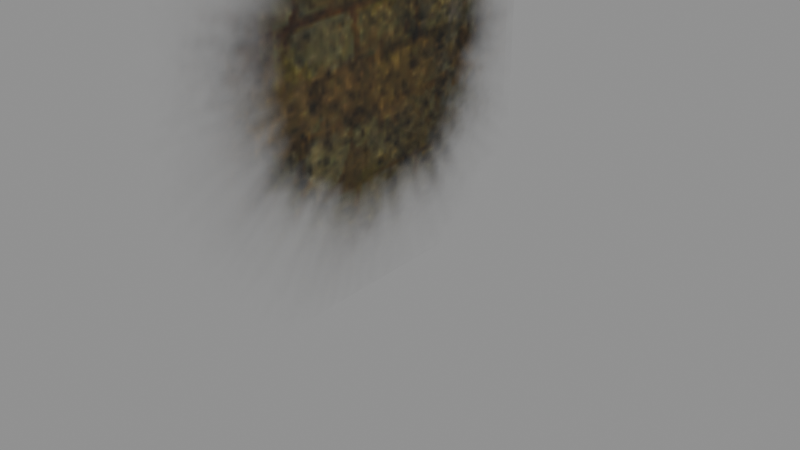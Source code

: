 # Source: burned_ground_smooth.blend  (saved by Blender 5.2.45; exported with 4.5.12 LTS)
import bpy
from mathutils import Matrix  # noqa: F401  (used for matrix-valued properties, if any)

bpy.ops.wm.read_factory_settings(use_empty=True)
scene = bpy.context.scene
scene.name = 'Scene'

# ---- images (referenced by path relative to the original .blend; pixels are not part of the script)
import os
ASSET_DIR = os.environ.get("B2B_ASSET_DIR", "")  # directory of the original .blend (textures are referenced by path, not embedded)
HERE = os.path.dirname(os.path.abspath(__file__))  # packed textures are extracted next to this script under _unpacked/

def load_image(name, relpath, width, height, colorspace="sRGB"):
    """Load a texture the original file referenced (path relative to the .blend, or extracted next to this script)."""
    p = next((c for c in (os.path.join(HERE, relpath), os.path.join(ASSET_DIR, relpath)) if relpath and os.path.exists(c)), "")
    if p:
        img = bpy.data.images.load(p, check_existing=True)
        img.name = name
    else:  # same state as the original file: an image datablock whose file is absent (Cycles renders it pink)
        img = bpy.data.images.new(name, width, height)
        img.source = "FILE"
        img.filepath = "//" + (relpath or name)
    img.colorspace_settings.name = colorspace
    return img
img_burned_ground_tga = load_image('burned_ground.tga', '_unpacked/burned_ground.ddcd295b.tga', 256, 256, 'sRGB')

# ---- materials (node trees are filled in below, after node groups)
mat_material__1_001 = bpy.data.materials.new('Material__1.001')

# ---- material node trees
mat_material__1_001.use_nodes = True; mat_material__1_001.node_tree.nodes.clear()
_N = mat_material__1_001.node_tree.nodes; _L = mat_material__1_001.node_tree.links
n0 = _N.new('ShaderNodeBsdfPrincipled'); n0.name = 'Principled BSDF'; n0.location = (-200, 100)
n0.inputs[2].default_value = 0.8
n0.inputs[10].default_value = 0.005
n1 = _N.new('ShaderNodeOutputMaterial'); n1.name = 'Material Output'; n1.location = (200, 100)
n2 = _N.new('ShaderNodeTexImage'); n2.name = 'Image Texture'; n2.location = (0, 0)
n2.image = img_burned_ground_tga
n3 = _N.new('ShaderNodeVertexColor'); n3.name = 'Color Attribute'; n3.location = (0, 0)
n3.layer_name = 'BDAE_Color'
n4 = _N.new('ShaderNodeMixRGB'); n4.name = 'Mix (Legacy)'; n4.location = (0, 0)
n4.blend_type = 'MULTIPLY'
n4.inputs[0].default_value = 1.0
n5 = _N.new('ShaderNodeMath'); n5.name = 'Math'; n5.location = (0, 0)
n5.operation = 'MULTIPLY'
_L.new(n0.outputs[0], n1.inputs[0])
_L.new(n2.outputs[0], n4.inputs[1])
_L.new(n3.outputs[0], n4.inputs[2])
_L.new(n4.outputs[0], n0.inputs[0])
_L.new(n2.outputs[1], n5.inputs[0])
_L.new(n3.outputs[1], n5.inputs[1])
_L.new(n5.outputs[0], n0.inputs[4])
n1.is_active_output = True

# ---- meshes
me_plane01_smooth_mesh = bpy.data.meshes.new('Plane01_Smooth_Mesh')
me_plane01_smooth_mesh.from_pydata([(-2.0, -2.0, 1.51e-07), (2.0, -2.0, 1.51e-07), (2.0, 2.0, -1.51e-07), (-2.0, 2.0, -1.51e-07), (-1.0, -1.0, 7.55e-08), (0.0, 0.0, 0.0), (1.0, 1.0, -7.55e-08), (-1.0, -2.0, 1.51e-07), (0.0, -2.0, 1.51e-07), (1.0, -2.0, 1.51e-07), (2.0, -1.0, 7.55e-08), (2.0, 0.0, 0.0), (2.0, 1.0, -7.55e-08), (1.0, 2.0, -1.51e-07), (0.0, 2.0, -1.51e-07), (-1.0, 2.0, -1.51e-07), (-2.0, -1.0, 7.55e-08), (-2.0, 0.0, 0.0), (-2.0, 1.0, -7.55e-08), (0.6667, -0.6667, 5.033e-08), (-0.3141, -1.157, 8.735e-08), (0.3544, -1.291, 9.749e-08), (1.157, -1.157, 8.735e-08), (1.291, -0.3544, 2.675e-08), (1.157, 0.3141, -2.371e-08), (0.3544, -0.3544, 2.675e-08), (-0.6667, 0.6667, -5.033e-08), (0.3141, 1.157, -8.735e-08), (-0.3544, 1.291, -9.749e-08), (-1.157, 1.157, -8.735e-08), (-1.291, 0.3544, -2.675e-08), (-1.157, -0.3141, 2.371e-08), (-0.3544, 0.3544, -2.675e-08)], [], [(20, 21, 19, 25), (22, 23, 19, 21), (24, 25, 19, 23), (0, 7, 20, 4), (7, 8, 21, 20), (4, 20, 25, 5), (1, 10, 22, 9), (10, 11, 23, 22), (9, 22, 21, 8), (2, 6, 24, 12), (6, 5, 25, 24), (12, 24, 23, 11), (27, 28, 26, 32), (29, 30, 26, 28), (31, 32, 26, 30), (2, 13, 27, 6), (13, 14, 28, 27), (6, 27, 32, 5), (3, 18, 29, 15), (18, 17, 30, 29), (15, 29, 28, 14), (0, 4, 31, 16), (4, 5, 32, 31), (16, 31, 30, 17)])
me_plane01_smooth_mesh.polygons.foreach_set('use_smooth', [True] * 24)
_uv = me_plane01_smooth_mesh.uv_layers.new(name='UVMap')
_uv.uv.foreach_set('vector', [0.2071, 0.3391, 0.2887, 0.3229, 0.3268, 0.3982, 0.2887, 0.4359, 0.3866, 0.3391, 0.403, 0.4359, 0.3268, 0.3982, 0.2887, 0.3229, 0.3866, 0.5164, 0.2887, 0.4359, 0.3268, 0.3982, 0.403, 0.4359, 0.00126, 0.2375, 0.1233, 0.2375, 0.2071, 0.3391, 0.1233, 0.358, 0.1233, 0.2375, 0.2454, 0.2375, 0.2887, 0.3229, 0.2071, 0.3391, 0.1233, 0.358, 0.2071, 0.3391, 0.2887, 0.4359, 0.2454, 0.4786, 0.4895, 0.2375, 0.4895, 0.358, 0.3866, 0.3391, 0.3675, 0.2375, 0.4895, 0.358, 0.4895, 0.4786, 0.403, 0.4359, 0.3866, 0.3391, 0.3675, 0.2375, 0.3866, 0.3391, 0.2887, 0.3229, 0.2454, 0.2375, 0.4895, 0.7196, 0.3675, 0.5991, 0.3866, 0.5164, 0.4895, 0.5991, 0.3675, 0.5991, 0.2454, 0.4786, 0.2887, 0.4359, 0.3866, 0.5164, 0.4895, 0.5991, 0.3866, 0.5164, 0.403, 0.4359, 0.4895, 0.4786, 0.2837, 0.618, 0.2021, 0.6342, 0.164, 0.5589, 0.2021, 0.5213, 0.1042, 0.618, 0.08777, 0.5213, 0.164, 0.5589, 0.2021, 0.6342, 0.1042, 0.4407, 0.2021, 0.5213, 0.164, 0.5589, 0.08777, 0.5213, 0.4895, 0.7196, 0.3675, 0.7196, 0.2837, 0.618, 0.3675, 0.5991, 0.3675, 0.7196, 0.2454, 0.7196, 0.2021, 0.6342, 0.2837, 0.618, 0.3675, 0.5991, 0.2837, 0.618, 0.2021, 0.5213, 0.2454, 0.4786, 0.00126, 0.7196, 0.00126, 0.5991, 0.1042, 0.618, 0.1233, 0.7196, 0.00126, 0.5991, 0.00126, 0.4786, 0.08777, 0.5213, 0.1042, 0.618, 0.1233, 0.7196, 0.1042, 0.618, 0.2021, 0.6342, 0.2454, 0.7196, 0.00126, 0.2375, 0.1233, 0.358, 0.1042, 0.4407, 0.00126, 0.358, 0.1233, 0.358, 0.2454, 0.4786, 0.2021, 0.5213, 0.1042, 0.4407, 0.00126, 0.358, 0.1042, 0.4407, 0.08777, 0.5213, 0.00126, 0.4786])
_ca = me_plane01_smooth_mesh.color_attributes.new('BDAE_Color', 'BYTE_COLOR', 'CORNER')
_ca.data.foreach_set('color', [1.0, 1.0, 1.0, 1.0, 1.0, 1.0, 1.0, 1.0, 1.0, 1.0, 1.0, 1.0, 1.0, 1.0, 1.0, 1.0, 1.0, 1.0, 1.0, 1.0, 1.0, 1.0, 1.0, 1.0, 1.0, 1.0, 1.0, 1.0, 1.0, 1.0, 1.0, 1.0, 1.0, 1.0, 1.0, 1.0, 1.0, 1.0, 1.0, 1.0, 1.0, 1.0, 1.0, 1.0, 1.0, 1.0, 1.0, 1.0, 1.0, 1.0, 1.0, 1.0, 1.0, 1.0, 1.0, 1.0, 1.0, 1.0, 1.0, 1.0, 1.0, 1.0, 1.0, 1.0, 1.0, 1.0, 1.0, 1.0, 1.0, 1.0, 1.0, 1.0, 1.0, 1.0, 1.0, 1.0, 1.0, 1.0, 1.0, 1.0, 1.0, 1.0, 1.0, 1.0, 1.0, 1.0, 1.0, 1.0, 1.0, 1.0, 1.0, 1.0, 1.0, 1.0, 1.0, 1.0, 1.0, 1.0, 1.0, 1.0, 1.0, 1.0, 1.0, 1.0, 1.0, 1.0, 1.0, 1.0, 1.0, 1.0, 1.0, 1.0, 1.0, 1.0, 1.0, 1.0, 1.0, 1.0, 1.0, 1.0, 1.0, 1.0, 1.0, 1.0, 1.0, 1.0, 1.0, 1.0, 1.0, 1.0, 1.0, 1.0, 1.0, 1.0, 1.0, 1.0, 1.0, 1.0, 1.0, 1.0, 1.0, 1.0, 1.0, 1.0, 1.0, 1.0, 1.0, 1.0, 1.0, 1.0, 1.0, 1.0, 1.0, 1.0, 1.0, 1.0, 1.0, 1.0, 1.0, 1.0, 1.0, 1.0, 1.0, 1.0, 1.0, 1.0, 1.0, 1.0, 1.0, 1.0, 1.0, 1.0, 1.0, 1.0, 1.0, 1.0, 1.0, 1.0, 1.0, 1.0, 1.0, 1.0, 1.0, 1.0, 1.0, 1.0, 1.0, 1.0, 1.0, 1.0, 1.0, 1.0, 1.0, 1.0, 1.0, 1.0, 1.0, 1.0, 1.0, 1.0, 1.0, 1.0, 1.0, 1.0, 1.0, 1.0, 1.0, 1.0, 1.0, 1.0, 1.0, 1.0, 1.0, 1.0, 1.0, 1.0, 1.0, 1.0, 1.0, 1.0, 1.0, 1.0, 1.0, 1.0, 1.0, 1.0, 1.0, 1.0, 1.0, 1.0, 1.0, 1.0, 1.0, 1.0, 1.0, 1.0, 1.0, 1.0, 1.0, 1.0, 1.0, 1.0, 1.0, 1.0, 1.0, 1.0, 1.0, 1.0, 1.0, 1.0, 1.0, 1.0, 1.0, 1.0, 1.0, 1.0, 1.0, 1.0, 1.0, 1.0, 1.0, 1.0, 1.0, 1.0, 1.0, 1.0, 1.0, 1.0, 1.0, 1.0, 1.0, 1.0, 1.0, 1.0, 1.0, 1.0, 1.0, 1.0, 1.0, 1.0, 1.0, 1.0, 1.0, 1.0, 1.0, 1.0, 1.0, 1.0, 1.0, 1.0, 1.0, 1.0, 1.0, 1.0, 1.0, 1.0, 1.0, 1.0, 1.0, 1.0, 1.0, 1.0, 1.0, 1.0, 1.0, 1.0, 1.0, 1.0, 1.0, 1.0, 1.0, 1.0, 1.0, 1.0, 1.0, 1.0, 1.0, 1.0, 1.0, 1.0, 1.0, 1.0, 1.0, 1.0, 1.0, 1.0, 1.0, 1.0, 1.0, 1.0, 1.0, 1.0, 1.0, 1.0, 1.0, 1.0, 1.0, 1.0, 1.0, 1.0, 1.0, 1.0, 1.0, 1.0, 1.0, 1.0, 1.0, 1.0, 1.0, 1.0, 1.0, 1.0, 1.0, 1.0, 1.0, 1.0, 1.0, 1.0, 1.0, 1.0, 1.0, 1.0, 1.0, 1.0, 1.0, 1.0, 1.0, 1.0, 1.0, 1.0, 1.0, 1.0, 1.0, 1.0, 1.0, 1.0, 1.0, 1.0, 1.0, 1.0, 1.0, 1.0, 1.0, 1.0])
me_plane01_smooth_mesh.materials.append(mat_material__1_001)
me_plane01_smooth_mesh.update()
me_plane01_smooth_mesh.normals_split_custom_set([tuple(v) for v in zip(*[iter([6.349e-15, 7.55e-08, 1.0, -6.907e-15, 7.55e-08, 1.0, -3.237e-15, 7.55e-08, 1.0, 4.084e-15, 7.55e-08, 1.0, -5.116e-15, 7.55e-08, 1.0, 1.655e-15, 7.55e-08, 1.0, -3.237e-15, 7.55e-08, 1.0, -6.907e-15, 7.55e-08, 1.0, 9.051e-16, 7.55e-08, 1.0, 4.084e-15, 7.55e-08, 1.0, -3.237e-15, 7.55e-08, 1.0, 1.655e-15, 7.55e-08, 1.0, 5.268e-16, 7.55e-08, 1.0, 4.435e-15, 7.55e-08, 1.0, 6.349e-15, 7.55e-08, 1.0, 1.457e-15, 7.55e-08, 1.0, 4.435e-15, 7.55e-08, 1.0, 1.09e-15, 7.55e-08, 1.0, -6.907e-15, 7.55e-08, 1.0, 6.349e-15, 7.55e-08, 1.0, 1.457e-15, 7.55e-08, 1.0, 6.349e-15, 7.55e-08, 1.0, 4.084e-15, 7.55e-08, 1.0, 3.418e-15, 7.55e-08, 1.0, 8.429e-15, 7.55e-08, 1.0, 6.63e-15, 7.55e-08, 1.0, -5.116e-15, 7.55e-08, 1.0, -7.918e-15, 7.55e-08, 1.0, 6.63e-15, 7.55e-08, 1.0, -2.726e-16, 7.55e-08, 1.0, 1.655e-15, 7.55e-08, 1.0, -5.116e-15, 7.55e-08, 1.0, -7.918e-15, 7.55e-08, 1.0, -5.116e-15, 7.55e-08, 1.0, -6.907e-15, 7.55e-08, 1.0, 1.09e-15, 7.55e-08, 1.0, 5.268e-16, 7.55e-08, 1.0, 1.457e-15, 7.55e-08, 1.0, 9.051e-16, 7.55e-08, 1.0, -9.199e-16, 7.55e-08, 1.0, 1.457e-15, 7.55e-08, 1.0, 3.418e-15, 7.55e-08, 1.0, 4.084e-15, 7.55e-08, 1.0, 9.051e-16, 7.55e-08, 1.0, -9.199e-16, 7.55e-08, 1.0, 9.051e-16, 7.55e-08, 1.0, 1.655e-15, 7.55e-08, 1.0, -2.726e-16, 7.55e-08, 1.0, 6.349e-15, 7.55e-08, 1.0, -6.907e-15, 7.55e-08, 1.0, -3.237e-15, 7.55e-08, 1.0, 4.084e-15, 7.55e-08, 1.0, -5.116e-15, 7.55e-08, 1.0, 1.655e-15, 7.55e-08, 1.0, -3.237e-15, 7.55e-08, 1.0, -6.907e-15, 7.55e-08, 1.0, 9.051e-16, 7.55e-08, 1.0, 4.084e-15, 7.55e-08, 1.0, -3.237e-15, 7.55e-08, 1.0, 1.655e-15, 7.55e-08, 1.0, 5.268e-16, 7.55e-08, 1.0, 4.435e-15, 7.55e-08, 1.0, 6.349e-15, 7.55e-08, 1.0, 1.457e-15, 7.55e-08, 1.0, 4.435e-15, 7.55e-08, 1.0, 1.09e-15, 7.55e-08, 1.0, -6.907e-15, 7.55e-08, 1.0, 6.349e-15, 7.55e-08, 1.0, 1.457e-15, 7.55e-08, 1.0, 6.349e-15, 7.55e-08, 1.0, 4.084e-15, 7.55e-08, 1.0, 3.418e-15, 7.55e-08, 1.0, 8.429e-15, 7.55e-08, 1.0, 6.63e-15, 7.55e-08, 1.0, -5.116e-15, 7.55e-08, 1.0, -7.918e-15, 7.55e-08, 1.0, 6.63e-15, 7.55e-08, 1.0, -2.726e-16, 7.55e-08, 1.0, 1.655e-15, 7.55e-08, 1.0, -5.116e-15, 7.55e-08, 1.0, -7.918e-15, 7.55e-08, 1.0, -5.116e-15, 7.55e-08, 1.0, -6.907e-15, 7.55e-08, 1.0, 1.09e-15, 7.55e-08, 1.0, 5.268e-16, 7.55e-08, 1.0, 1.457e-15, 7.55e-08, 1.0, 9.051e-16, 7.55e-08, 1.0, -9.199e-16, 7.55e-08, 1.0, 1.457e-15, 7.55e-08, 1.0, 3.418e-15, 7.55e-08, 1.0, 4.084e-15, 7.55e-08, 1.0, 9.051e-16, 7.55e-08, 1.0, -9.199e-16, 7.55e-08, 1.0, 9.051e-16, 7.55e-08, 1.0, 1.655e-15, 7.55e-08, 1.0, -2.726e-16, 7.55e-08, 1.0])] * 3)])
me_plane02_smooth_mesh = bpy.data.meshes.new('Plane02_Smooth_Mesh')
me_plane02_smooth_mesh.from_pydata([(-2.0, -2.0, 1.51e-07), (2.0, -2.0, 1.51e-07), (2.0, 2.0, -1.51e-07), (-2.0, 2.0, -1.51e-07), (-1.0, -1.0, 7.55e-08), (0.0, 0.0, 0.0), (1.0, 1.0, -7.55e-08), (-1.0, -2.0, 1.51e-07), (0.0, -2.0, 1.51e-07), (1.0, -2.0, 1.51e-07), (2.0, -1.0, 7.55e-08), (2.0, 0.0, 0.0), (2.0, 1.0, -7.55e-08), (1.0, 2.0, -1.51e-07), (0.0, 2.0, -1.51e-07), (-1.0, 2.0, -1.51e-07), (-2.0, -1.0, 7.55e-08), (-2.0, 0.0, 0.0), (-2.0, 1.0, -7.55e-08), (0.6667, -0.6667, 5.033e-08), (-0.3141, -1.157, 8.735e-08), (0.3544, -1.291, 9.749e-08), (1.157, -1.157, 8.735e-08), (1.291, -0.3544, 2.675e-08), (1.157, 0.3141, -2.371e-08), (0.3544, -0.3544, 2.675e-08), (-0.6667, 0.6667, -5.033e-08), (0.3141, 1.157, -8.735e-08), (-0.3544, 1.291, -9.749e-08), (-1.157, 1.157, -8.735e-08), (-1.291, 0.3544, -2.675e-08), (-1.157, -0.3141, 2.371e-08), (-0.3544, 0.3544, -2.675e-08)], [], [(20, 21, 19, 25), (22, 23, 19, 21), (24, 25, 19, 23), (0, 7, 20, 4), (7, 8, 21, 20), (4, 20, 25, 5), (1, 10, 22, 9), (10, 11, 23, 22), (9, 22, 21, 8), (2, 6, 24, 12), (6, 5, 25, 24), (12, 24, 23, 11), (27, 28, 26, 32), (29, 30, 26, 28), (31, 32, 26, 30), (2, 13, 27, 6), (13, 14, 28, 27), (6, 27, 32, 5), (3, 18, 29, 15), (18, 17, 30, 29), (15, 29, 28, 14), (0, 4, 31, 16), (4, 5, 32, 31), (16, 31, 30, 17)])
me_plane02_smooth_mesh.polygons.foreach_set('use_smooth', [True] * 24)
_uv = me_plane02_smooth_mesh.uv_layers.new(name='UVMap')
_uv.uv.foreach_set('vector', [0.7009, 0.1035, 0.7817, 0.0875, 0.8194, 0.1617, 0.7817, 0.1988, 0.8787, 0.1035, 0.8949, 0.1988, 0.8194, 0.1617, 0.7817, 0.0875, 0.8787, 0.2782, 0.7817, 0.1988, 0.8194, 0.1617, 0.8949, 0.1988, 0.4971, 0.0033, 0.618, 0.0033, 0.7009, 0.1035, 0.618, 0.1221, 0.618, 0.0033, 0.7388, 0.0033, 0.7817, 0.0875, 0.7009, 0.1035, 0.618, 0.1221, 0.7009, 0.1035, 0.7817, 0.1988, 0.7388, 0.2409, 0.9806, 0.0033, 0.9806, 0.1221, 0.8787, 0.1035, 0.8597, 0.0033, 0.9806, 0.1221, 0.9806, 0.2409, 0.8949, 0.1988, 0.8787, 0.1035, 0.8597, 0.0033, 0.8787, 0.1035, 0.7817, 0.0875, 0.7388, 0.0033, 0.9806, 0.4786, 0.8597, 0.3597, 0.8787, 0.2782, 0.9806, 0.3597, 0.8597, 0.3597, 0.7388, 0.2409, 0.7817, 0.1988, 0.8787, 0.2782, 0.9806, 0.3597, 0.8787, 0.2782, 0.8949, 0.1988, 0.9806, 0.2409, 0.7768, 0.3784, 0.696, 0.3944, 0.6582, 0.3201, 0.696, 0.283, 0.599, 0.3784, 0.5827, 0.283, 0.6582, 0.3201, 0.696, 0.3944, 0.599, 0.2036, 0.696, 0.283, 0.6582, 0.3201, 0.5827, 0.283, 0.9806, 0.4786, 0.8597, 0.4786, 0.7768, 0.3784, 0.8597, 0.3597, 0.8597, 0.4786, 0.7388, 0.4786, 0.696, 0.3944, 0.7768, 0.3784, 0.8597, 0.3597, 0.7768, 0.3784, 0.696, 0.283, 0.7388, 0.2409, 0.4971, 0.4786, 0.4971, 0.3597, 0.599, 0.3784, 0.618, 0.4786, 0.4971, 0.3597, 0.4971, 0.2409, 0.5827, 0.283, 0.599, 0.3784, 0.618, 0.4786, 0.599, 0.3784, 0.696, 0.3944, 0.7388, 0.4786, 0.4971, 0.0033, 0.618, 0.1221, 0.599, 0.2036, 0.4971, 0.1221, 0.618, 0.1221, 0.7388, 0.2409, 0.696, 0.283, 0.599, 0.2036, 0.4971, 0.1221, 0.599, 0.2036, 0.5827, 0.283, 0.4971, 0.2409])
_ca = me_plane02_smooth_mesh.color_attributes.new('BDAE_Color', 'BYTE_COLOR', 'CORNER')
_ca.data.foreach_set('color', [1.0, 1.0, 1.0, 1.0, 1.0, 1.0, 1.0, 1.0, 1.0, 1.0, 1.0, 1.0, 1.0, 1.0, 1.0, 1.0, 1.0, 1.0, 1.0, 1.0, 1.0, 1.0, 1.0, 1.0, 1.0, 1.0, 1.0, 1.0, 1.0, 1.0, 1.0, 1.0, 1.0, 1.0, 1.0, 1.0, 1.0, 1.0, 1.0, 1.0, 1.0, 1.0, 1.0, 1.0, 1.0, 1.0, 1.0, 1.0, 1.0, 1.0, 1.0, 1.0, 1.0, 1.0, 1.0, 1.0, 1.0, 1.0, 1.0, 1.0, 1.0, 1.0, 1.0, 1.0, 1.0, 1.0, 1.0, 1.0, 1.0, 1.0, 1.0, 1.0, 1.0, 1.0, 1.0, 1.0, 1.0, 1.0, 1.0, 1.0, 1.0, 1.0, 1.0, 1.0, 1.0, 1.0, 1.0, 1.0, 1.0, 1.0, 1.0, 1.0, 1.0, 1.0, 1.0, 1.0, 1.0, 1.0, 1.0, 1.0, 1.0, 1.0, 1.0, 1.0, 1.0, 1.0, 1.0, 1.0, 1.0, 1.0, 1.0, 1.0, 1.0, 1.0, 1.0, 1.0, 1.0, 1.0, 1.0, 1.0, 1.0, 1.0, 1.0, 1.0, 1.0, 1.0, 1.0, 1.0, 1.0, 1.0, 1.0, 1.0, 1.0, 1.0, 1.0, 1.0, 1.0, 1.0, 1.0, 1.0, 1.0, 1.0, 1.0, 1.0, 1.0, 1.0, 1.0, 1.0, 1.0, 1.0, 1.0, 1.0, 1.0, 1.0, 1.0, 1.0, 1.0, 1.0, 1.0, 1.0, 1.0, 1.0, 1.0, 1.0, 1.0, 1.0, 1.0, 1.0, 1.0, 1.0, 1.0, 1.0, 1.0, 1.0, 1.0, 1.0, 1.0, 1.0, 1.0, 1.0, 1.0, 1.0, 1.0, 1.0, 1.0, 1.0, 1.0, 1.0, 1.0, 1.0, 1.0, 1.0, 1.0, 1.0, 1.0, 1.0, 1.0, 1.0, 1.0, 1.0, 1.0, 1.0, 1.0, 1.0, 1.0, 1.0, 1.0, 1.0, 1.0, 1.0, 1.0, 1.0, 1.0, 1.0, 1.0, 1.0, 1.0, 1.0, 1.0, 1.0, 1.0, 1.0, 1.0, 1.0, 1.0, 1.0, 1.0, 1.0, 1.0, 1.0, 1.0, 1.0, 1.0, 1.0, 1.0, 1.0, 1.0, 1.0, 1.0, 1.0, 1.0, 1.0, 1.0, 1.0, 1.0, 1.0, 1.0, 1.0, 1.0, 1.0, 1.0, 1.0, 1.0, 1.0, 1.0, 1.0, 1.0, 1.0, 1.0, 1.0, 1.0, 1.0, 1.0, 1.0, 1.0, 1.0, 1.0, 1.0, 1.0, 1.0, 1.0, 1.0, 1.0, 1.0, 1.0, 1.0, 1.0, 1.0, 1.0, 1.0, 1.0, 1.0, 1.0, 1.0, 1.0, 1.0, 1.0, 1.0, 1.0, 1.0, 1.0, 1.0, 1.0, 1.0, 1.0, 1.0, 1.0, 1.0, 1.0, 1.0, 1.0, 1.0, 1.0, 1.0, 1.0, 1.0, 1.0, 1.0, 1.0, 1.0, 1.0, 1.0, 1.0, 1.0, 1.0, 1.0, 1.0, 1.0, 1.0, 1.0, 1.0, 1.0, 1.0, 1.0, 1.0, 1.0, 1.0, 1.0, 1.0, 1.0, 1.0, 1.0, 1.0, 1.0, 1.0, 1.0, 1.0, 1.0, 1.0, 1.0, 1.0, 1.0, 1.0, 1.0, 1.0, 1.0, 1.0, 1.0, 1.0, 1.0, 1.0, 1.0, 1.0, 1.0, 1.0, 1.0, 1.0, 1.0, 1.0, 1.0, 1.0, 1.0, 1.0, 1.0, 1.0, 1.0, 1.0, 1.0, 1.0, 1.0, 1.0, 1.0, 1.0, 1.0, 1.0, 1.0, 1.0, 1.0, 1.0, 1.0, 1.0, 1.0, 1.0, 1.0])
me_plane02_smooth_mesh.materials.append(mat_material__1_001)
me_plane02_smooth_mesh.update()
me_plane02_smooth_mesh.normals_split_custom_set([tuple(v) for v in zip(*[iter([6.349e-15, 7.55e-08, 1.0, -6.907e-15, 7.55e-08, 1.0, -3.237e-15, 7.55e-08, 1.0, 4.084e-15, 7.55e-08, 1.0, -5.116e-15, 7.55e-08, 1.0, 1.655e-15, 7.55e-08, 1.0, -3.237e-15, 7.55e-08, 1.0, -6.907e-15, 7.55e-08, 1.0, 9.051e-16, 7.55e-08, 1.0, 4.084e-15, 7.55e-08, 1.0, -3.237e-15, 7.55e-08, 1.0, 1.655e-15, 7.55e-08, 1.0, 5.268e-16, 7.55e-08, 1.0, 4.435e-15, 7.55e-08, 1.0, 6.349e-15, 7.55e-08, 1.0, 1.457e-15, 7.55e-08, 1.0, 4.435e-15, 7.55e-08, 1.0, 1.09e-15, 7.55e-08, 1.0, -6.907e-15, 7.55e-08, 1.0, 6.349e-15, 7.55e-08, 1.0, 1.457e-15, 7.55e-08, 1.0, 6.349e-15, 7.55e-08, 1.0, 4.084e-15, 7.55e-08, 1.0, 3.418e-15, 7.55e-08, 1.0, 8.429e-15, 7.55e-08, 1.0, 6.63e-15, 7.55e-08, 1.0, -5.116e-15, 7.55e-08, 1.0, -7.918e-15, 7.55e-08, 1.0, 6.63e-15, 7.55e-08, 1.0, -2.726e-16, 7.55e-08, 1.0, 1.655e-15, 7.55e-08, 1.0, -5.116e-15, 7.55e-08, 1.0, -7.918e-15, 7.55e-08, 1.0, -5.116e-15, 7.55e-08, 1.0, -6.907e-15, 7.55e-08, 1.0, 1.09e-15, 7.55e-08, 1.0, 5.268e-16, 7.55e-08, 1.0, 1.457e-15, 7.55e-08, 1.0, 9.051e-16, 7.55e-08, 1.0, -9.199e-16, 7.55e-08, 1.0, 1.457e-15, 7.55e-08, 1.0, 3.418e-15, 7.55e-08, 1.0, 4.084e-15, 7.55e-08, 1.0, 9.051e-16, 7.55e-08, 1.0, -9.199e-16, 7.55e-08, 1.0, 9.051e-16, 7.55e-08, 1.0, 1.655e-15, 7.55e-08, 1.0, -2.726e-16, 7.55e-08, 1.0, 6.349e-15, 7.55e-08, 1.0, -6.907e-15, 7.55e-08, 1.0, -3.237e-15, 7.55e-08, 1.0, 4.084e-15, 7.55e-08, 1.0, -5.116e-15, 7.55e-08, 1.0, 1.655e-15, 7.55e-08, 1.0, -3.237e-15, 7.55e-08, 1.0, -6.907e-15, 7.55e-08, 1.0, 9.051e-16, 7.55e-08, 1.0, 4.084e-15, 7.55e-08, 1.0, -3.237e-15, 7.55e-08, 1.0, 1.655e-15, 7.55e-08, 1.0, 5.268e-16, 7.55e-08, 1.0, 4.435e-15, 7.55e-08, 1.0, 6.349e-15, 7.55e-08, 1.0, 1.457e-15, 7.55e-08, 1.0, 4.435e-15, 7.55e-08, 1.0, 1.09e-15, 7.55e-08, 1.0, -6.907e-15, 7.55e-08, 1.0, 6.349e-15, 7.55e-08, 1.0, 1.457e-15, 7.55e-08, 1.0, 6.349e-15, 7.55e-08, 1.0, 4.084e-15, 7.55e-08, 1.0, 3.418e-15, 7.55e-08, 1.0, 8.429e-15, 7.55e-08, 1.0, 6.63e-15, 7.55e-08, 1.0, -5.116e-15, 7.55e-08, 1.0, -7.918e-15, 7.55e-08, 1.0, 6.63e-15, 7.55e-08, 1.0, -2.726e-16, 7.55e-08, 1.0, 1.655e-15, 7.55e-08, 1.0, -5.116e-15, 7.55e-08, 1.0, -7.918e-15, 7.55e-08, 1.0, -5.116e-15, 7.55e-08, 1.0, -6.907e-15, 7.55e-08, 1.0, 1.09e-15, 7.55e-08, 1.0, 5.268e-16, 7.55e-08, 1.0, 1.457e-15, 7.55e-08, 1.0, 9.051e-16, 7.55e-08, 1.0, -9.199e-16, 7.55e-08, 1.0, 1.457e-15, 7.55e-08, 1.0, 3.418e-15, 7.55e-08, 1.0, 4.084e-15, 7.55e-08, 1.0, 9.051e-16, 7.55e-08, 1.0, -9.199e-16, 7.55e-08, 1.0, 9.051e-16, 7.55e-08, 1.0, 1.655e-15, 7.55e-08, 1.0, -2.726e-16, 7.55e-08, 1.0])] * 3)])
me_plane03_smooth_mesh = bpy.data.meshes.new('Plane03_Smooth_Mesh')
me_plane03_smooth_mesh.from_pydata([(-2.0, -2.0, 1.51e-07), (2.0, -2.0, 1.51e-07), (2.0, 2.0, -1.51e-07), (-2.0, 2.0, -1.51e-07), (-1.0, -1.0, 7.55e-08), (0.0, 0.0, 0.0), (1.0, 1.0, -7.55e-08), (-1.0, -2.0, 1.51e-07), (0.0, -2.0, 1.51e-07), (1.0, -2.0, 1.51e-07), (2.0, -1.0, 7.55e-08), (2.0, 0.0, 0.0), (2.0, 1.0, -7.55e-08), (1.0, 2.0, -1.51e-07), (0.0, 2.0, -1.51e-07), (-1.0, 2.0, -1.51e-07), (-2.0, -1.0, 7.55e-08), (-2.0, 0.0, 0.0), (-2.0, 1.0, -7.55e-08), (0.6667, -0.6667, 5.033e-08), (-0.3141, -1.157, 8.735e-08), (0.3544, -1.291, 9.749e-08), (1.157, -1.157, 8.735e-08), (1.291, -0.3544, 2.675e-08), (1.157, 0.3141, -2.371e-08), (0.3544, -0.3544, 2.675e-08), (-0.6667, 0.6667, -5.033e-08), (0.3141, 1.157, -8.735e-08), (-0.3544, 1.291, -9.749e-08), (-1.157, 1.157, -8.735e-08), (-1.291, 0.3544, -2.675e-08), (-1.157, -0.3141, 2.371e-08), (-0.3544, 0.3544, -2.675e-08)], [], [(20, 21, 19, 25), (22, 23, 19, 21), (24, 25, 19, 23), (0, 7, 20, 4), (7, 8, 21, 20), (4, 20, 25, 5), (1, 10, 22, 9), (10, 11, 23, 22), (9, 22, 21, 8), (2, 6, 24, 12), (6, 5, 25, 24), (12, 24, 23, 11), (27, 28, 26, 32), (29, 30, 26, 28), (31, 32, 26, 30), (2, 13, 27, 6), (13, 14, 28, 27), (6, 27, 32, 5), (3, 18, 29, 15), (18, 17, 30, 29), (15, 29, 28, 14), (0, 4, 31, 16), (4, 5, 32, 31), (16, 31, 30, 17)])
me_plane03_smooth_mesh.polygons.foreach_set('use_smooth', [True] * 24)
_uv = me_plane03_smooth_mesh.uv_layers.new(name='UVMap')
_uv.uv.foreach_set('vector', [0.6709, 0.6291, 0.751, 0.6133, 0.7884, 0.6871, 0.751, 0.724, 0.8471, 0.6291, 0.8632, 0.724, 0.7884, 0.6871, 0.751, 0.6133, 0.8471, 0.803, 0.751, 0.724, 0.7884, 0.6871, 0.8632, 0.724, 0.469, 0.5295, 0.5888, 0.5295, 0.6709, 0.6291, 0.5888, 0.6477, 0.5888, 0.5295, 0.7085, 0.5295, 0.751, 0.6133, 0.6709, 0.6291, 0.5888, 0.6477, 0.6709, 0.6291, 0.751, 0.724, 0.7085, 0.7659, 0.9481, 0.5295, 0.9481, 0.6477, 0.8471, 0.6291, 0.8283, 0.5295, 0.9481, 0.6477, 0.9481, 0.7659, 0.8632, 0.724, 0.8471, 0.6291, 0.8283, 0.5295, 0.8471, 0.6291, 0.751, 0.6133, 0.7085, 0.5295, 0.9481, 1.002, 0.8283, 0.8841, 0.8471, 0.803, 0.9481, 0.8841, 0.8283, 0.8841, 0.7085, 0.7659, 0.751, 0.724, 0.8471, 0.803, 0.9481, 0.8841, 0.8471, 0.803, 0.8632, 0.724, 0.9481, 0.7659, 0.7462, 0.9027, 0.6661, 0.9185, 0.6287, 0.8447, 0.6661, 0.8078, 0.5699, 0.9027, 0.5539, 0.8078, 0.6287, 0.8447, 0.6661, 0.9185, 0.5699, 0.7288, 0.6661, 0.8078, 0.6287, 0.8447, 0.5539, 0.8078, 0.9481, 1.002, 0.8283, 1.002, 0.7462, 0.9027, 0.8283, 0.8841, 0.8283, 1.002, 0.7085, 1.002, 0.6661, 0.9185, 0.7462, 0.9027, 0.8283, 0.8841, 0.7462, 0.9027, 0.6661, 0.8078, 0.7085, 0.7659, 0.469, 1.002, 0.469, 0.8841, 0.5699, 0.9027, 0.5888, 1.002, 0.469, 0.8841, 0.469, 0.7659, 0.5539, 0.8078, 0.5699, 0.9027, 0.5888, 1.002, 0.5699, 0.9027, 0.6661, 0.9185, 0.7085, 1.002, 0.469, 0.5295, 0.5888, 0.6477, 0.5699, 0.7288, 0.469, 0.6477, 0.5888, 0.6477, 0.7085, 0.7659, 0.6661, 0.8078, 0.5699, 0.7288, 0.469, 0.6477, 0.5699, 0.7288, 0.5539, 0.8078, 0.469, 0.7659])
_ca = me_plane03_smooth_mesh.color_attributes.new('BDAE_Color', 'BYTE_COLOR', 'CORNER')
_ca.data.foreach_set('color', [1.0, 1.0, 1.0, 1.0, 1.0, 1.0, 1.0, 1.0, 1.0, 1.0, 1.0, 1.0, 1.0, 1.0, 1.0, 1.0, 1.0, 1.0, 1.0, 1.0, 1.0, 1.0, 1.0, 1.0, 1.0, 1.0, 1.0, 1.0, 1.0, 1.0, 1.0, 1.0, 1.0, 1.0, 1.0, 1.0, 1.0, 1.0, 1.0, 1.0, 1.0, 1.0, 1.0, 1.0, 1.0, 1.0, 1.0, 1.0, 1.0, 1.0, 1.0, 1.0, 1.0, 1.0, 1.0, 1.0, 1.0, 1.0, 1.0, 1.0, 1.0, 1.0, 1.0, 1.0, 1.0, 1.0, 1.0, 1.0, 1.0, 1.0, 1.0, 1.0, 1.0, 1.0, 1.0, 1.0, 1.0, 1.0, 1.0, 1.0, 1.0, 1.0, 1.0, 1.0, 1.0, 1.0, 1.0, 1.0, 1.0, 1.0, 1.0, 1.0, 1.0, 1.0, 1.0, 1.0, 1.0, 1.0, 1.0, 1.0, 1.0, 1.0, 1.0, 1.0, 1.0, 1.0, 1.0, 1.0, 1.0, 1.0, 1.0, 1.0, 1.0, 1.0, 1.0, 1.0, 1.0, 1.0, 1.0, 1.0, 1.0, 1.0, 1.0, 1.0, 1.0, 1.0, 1.0, 1.0, 1.0, 1.0, 1.0, 1.0, 1.0, 1.0, 1.0, 1.0, 1.0, 1.0, 1.0, 1.0, 1.0, 1.0, 1.0, 1.0, 1.0, 1.0, 1.0, 1.0, 1.0, 1.0, 1.0, 1.0, 1.0, 1.0, 1.0, 1.0, 1.0, 1.0, 1.0, 1.0, 1.0, 1.0, 1.0, 1.0, 1.0, 1.0, 1.0, 1.0, 1.0, 1.0, 1.0, 1.0, 1.0, 1.0, 1.0, 1.0, 1.0, 1.0, 1.0, 1.0, 1.0, 1.0, 1.0, 1.0, 1.0, 1.0, 1.0, 1.0, 1.0, 1.0, 1.0, 1.0, 1.0, 1.0, 1.0, 1.0, 1.0, 1.0, 1.0, 1.0, 1.0, 1.0, 1.0, 1.0, 1.0, 1.0, 1.0, 1.0, 1.0, 1.0, 1.0, 1.0, 1.0, 1.0, 1.0, 1.0, 1.0, 1.0, 1.0, 1.0, 1.0, 1.0, 1.0, 1.0, 1.0, 1.0, 1.0, 1.0, 1.0, 1.0, 1.0, 1.0, 1.0, 1.0, 1.0, 1.0, 1.0, 1.0, 1.0, 1.0, 1.0, 1.0, 1.0, 1.0, 1.0, 1.0, 1.0, 1.0, 1.0, 1.0, 1.0, 1.0, 1.0, 1.0, 1.0, 1.0, 1.0, 1.0, 1.0, 1.0, 1.0, 1.0, 1.0, 1.0, 1.0, 1.0, 1.0, 1.0, 1.0, 1.0, 1.0, 1.0, 1.0, 1.0, 1.0, 1.0, 1.0, 1.0, 1.0, 1.0, 1.0, 1.0, 1.0, 1.0, 1.0, 1.0, 1.0, 1.0, 1.0, 1.0, 1.0, 1.0, 1.0, 1.0, 1.0, 1.0, 1.0, 1.0, 1.0, 1.0, 1.0, 1.0, 1.0, 1.0, 1.0, 1.0, 1.0, 1.0, 1.0, 1.0, 1.0, 1.0, 1.0, 1.0, 1.0, 1.0, 1.0, 1.0, 1.0, 1.0, 1.0, 1.0, 1.0, 1.0, 1.0, 1.0, 1.0, 1.0, 1.0, 1.0, 1.0, 1.0, 1.0, 1.0, 1.0, 1.0, 1.0, 1.0, 1.0, 1.0, 1.0, 1.0, 1.0, 1.0, 1.0, 1.0, 1.0, 1.0, 1.0, 1.0, 1.0, 1.0, 1.0, 1.0, 1.0, 1.0, 1.0, 1.0, 1.0, 1.0, 1.0, 1.0, 1.0, 1.0, 1.0, 1.0, 1.0, 1.0, 1.0, 1.0, 1.0, 1.0, 1.0, 1.0, 1.0, 1.0, 1.0, 1.0, 1.0, 1.0, 1.0, 1.0, 1.0, 1.0])
me_plane03_smooth_mesh.materials.append(mat_material__1_001)
me_plane03_smooth_mesh.update()
me_plane03_smooth_mesh.normals_split_custom_set([tuple(v) for v in zip(*[iter([6.349e-15, 7.55e-08, 1.0, -6.907e-15, 7.55e-08, 1.0, -3.237e-15, 7.55e-08, 1.0, 4.084e-15, 7.55e-08, 1.0, -5.116e-15, 7.55e-08, 1.0, 1.655e-15, 7.55e-08, 1.0, -3.237e-15, 7.55e-08, 1.0, -6.907e-15, 7.55e-08, 1.0, 9.051e-16, 7.55e-08, 1.0, 4.084e-15, 7.55e-08, 1.0, -3.237e-15, 7.55e-08, 1.0, 1.655e-15, 7.55e-08, 1.0, 5.268e-16, 7.55e-08, 1.0, 4.435e-15, 7.55e-08, 1.0, 6.349e-15, 7.55e-08, 1.0, 1.457e-15, 7.55e-08, 1.0, 4.435e-15, 7.55e-08, 1.0, 1.09e-15, 7.55e-08, 1.0, -6.907e-15, 7.55e-08, 1.0, 6.349e-15, 7.55e-08, 1.0, 1.457e-15, 7.55e-08, 1.0, 6.349e-15, 7.55e-08, 1.0, 4.084e-15, 7.55e-08, 1.0, 3.418e-15, 7.55e-08, 1.0, 8.429e-15, 7.55e-08, 1.0, 6.63e-15, 7.55e-08, 1.0, -5.116e-15, 7.55e-08, 1.0, -7.918e-15, 7.55e-08, 1.0, 6.63e-15, 7.55e-08, 1.0, -2.726e-16, 7.55e-08, 1.0, 1.655e-15, 7.55e-08, 1.0, -5.116e-15, 7.55e-08, 1.0, -7.918e-15, 7.55e-08, 1.0, -5.116e-15, 7.55e-08, 1.0, -6.907e-15, 7.55e-08, 1.0, 1.09e-15, 7.55e-08, 1.0, 5.268e-16, 7.55e-08, 1.0, 1.457e-15, 7.55e-08, 1.0, 9.051e-16, 7.55e-08, 1.0, -9.199e-16, 7.55e-08, 1.0, 1.457e-15, 7.55e-08, 1.0, 3.418e-15, 7.55e-08, 1.0, 4.084e-15, 7.55e-08, 1.0, 9.051e-16, 7.55e-08, 1.0, -9.199e-16, 7.55e-08, 1.0, 9.051e-16, 7.55e-08, 1.0, 1.655e-15, 7.55e-08, 1.0, -2.726e-16, 7.55e-08, 1.0, 6.349e-15, 7.55e-08, 1.0, -6.907e-15, 7.55e-08, 1.0, -3.237e-15, 7.55e-08, 1.0, 4.084e-15, 7.55e-08, 1.0, -5.116e-15, 7.55e-08, 1.0, 1.655e-15, 7.55e-08, 1.0, -3.237e-15, 7.55e-08, 1.0, -6.907e-15, 7.55e-08, 1.0, 9.051e-16, 7.55e-08, 1.0, 4.084e-15, 7.55e-08, 1.0, -3.237e-15, 7.55e-08, 1.0, 1.655e-15, 7.55e-08, 1.0, 5.268e-16, 7.55e-08, 1.0, 4.435e-15, 7.55e-08, 1.0, 6.349e-15, 7.55e-08, 1.0, 1.457e-15, 7.55e-08, 1.0, 4.435e-15, 7.55e-08, 1.0, 1.09e-15, 7.55e-08, 1.0, -6.907e-15, 7.55e-08, 1.0, 6.349e-15, 7.55e-08, 1.0, 1.457e-15, 7.55e-08, 1.0, 6.349e-15, 7.55e-08, 1.0, 4.084e-15, 7.55e-08, 1.0, 3.418e-15, 7.55e-08, 1.0, 8.429e-15, 7.55e-08, 1.0, 6.63e-15, 7.55e-08, 1.0, -5.116e-15, 7.55e-08, 1.0, -7.918e-15, 7.55e-08, 1.0, 6.63e-15, 7.55e-08, 1.0, -2.726e-16, 7.55e-08, 1.0, 1.655e-15, 7.55e-08, 1.0, -5.116e-15, 7.55e-08, 1.0, -7.918e-15, 7.55e-08, 1.0, -5.116e-15, 7.55e-08, 1.0, -6.907e-15, 7.55e-08, 1.0, 1.09e-15, 7.55e-08, 1.0, 5.268e-16, 7.55e-08, 1.0, 1.457e-15, 7.55e-08, 1.0, 9.051e-16, 7.55e-08, 1.0, -9.199e-16, 7.55e-08, 1.0, 1.457e-15, 7.55e-08, 1.0, 3.418e-15, 7.55e-08, 1.0, 4.084e-15, 7.55e-08, 1.0, 9.051e-16, 7.55e-08, 1.0, -9.199e-16, 7.55e-08, 1.0, 9.051e-16, 7.55e-08, 1.0, 1.655e-15, 7.55e-08, 1.0, -2.726e-16, 7.55e-08, 1.0])] * 3)])
arm_burned_ground_skeleton = bpy.data.armatures.new('burned_ground_Skeleton')  # bones are not reproduced

# ---- objects
ob_burned_ground_rig = bpy.data.objects.new('burned_ground_Rig', arm_burned_ground_skeleton)
ob_plane01 = bpy.data.objects.new('Plane01', me_plane01_smooth_mesh)
ob_plane02 = bpy.data.objects.new('Plane02', me_plane02_smooth_mesh)
ob_plane03 = bpy.data.objects.new('Plane03', me_plane03_smooth_mesh)

# ---- transforms, parenting, visibility, modifiers, constraints
ob_burned_ground_rig.location = (0.0, 0.0, 0.0)
ob_burned_ground_rig.show_in_front = True
ob_plane01.parent = ob_burned_ground_rig
ob_plane01.location = (0.0, -0.1, 0.0)
ob_plane01.rotation_euler = (-1.571, -5.96e-08, 1.571)
ob_plane02.parent = ob_burned_ground_rig
ob_plane02.location = (0.0, -2.027e-06, 0.0)
ob_plane02.rotation_euler = (-1.571, -5.96e-08, 1.571)
ob_plane03.parent = ob_burned_ground_rig
ob_plane03.location = (0.0, -2.027e-06, 0.0)
ob_plane03.rotation_euler = (-1.571, -5.96e-08, 1.571)

# ---- collection membership
scene.collection.objects.link(ob_burned_ground_rig)
scene.collection.objects.link(ob_plane01)
scene.collection.objects.link(ob_plane02)
scene.collection.objects.link(ob_plane03)

# ---- scene / render settings (as saved in the file)
scene.frame_start = 1; scene.frame_end = 13; scene.frame_set(1)
scene.render.engine = 'BLENDER_EEVEE_NEXT'
scene.render.fps = 30
scene.render.bake_bias = 0.0
scene.render.bake_samples = 0
scene.render.compositor_device = 'GPU'
scene.eevee.use_volume_custom_range = False
scene.eevee.fast_gi_thickness_near = 0.1
scene.eevee.fast_gi_thickness_far = 0.0
scene.eevee.ray_tracing_options.screen_trace_thickness = 0.1
bpy.context.view_layer.update()

# ---- added for rendering (the .blend has no active camera and no usable light): camera, sun + grey world if the file has none
cam_auto = bpy.data.cameras.new('AutoCamera')
cam_auto.lens = 50.0
cam_auto.sensor_width = 36.0
cam_auto.clip_end = 1000.0
ob_auto_camera = bpy.data.objects.new('AutoCamera', cam_auto)
scene.collection.objects.link(ob_auto_camera)
ob_auto_camera.location = (5.31021, -5.92004, 2.6488)
ob_auto_camera.rotation_euler = (1.09748, -7.21219e-08, 0.694738)
scene.camera = ob_auto_camera
light_auto_sun = bpy.data.lights.new('AutoSun', 'SUN')
light_auto_sun.energy = 3.0
light_auto_sun.angle = 0.0523599
ob_auto_sun = bpy.data.objects.new('AutoSun', light_auto_sun)
scene.collection.objects.link(ob_auto_sun)
ob_auto_sun.rotation_euler = (0.872665, 0.174533, 0.523599)
if scene.world is None:
    world_auto = bpy.data.worlds.new('AutoWorld')
    world_auto.color = (0.3, 0.3, 0.3)
    scene.world = world_auto
bpy.context.view_layer.update()
